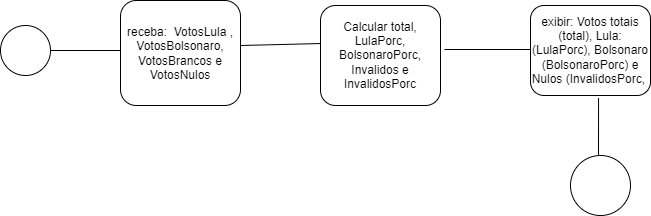

The diagram above was exported from draw.io. Its source (the exported page's mxGraphModel, read from the mxfile embedded in the PNG):
<mxGraphModel dx="868" dy="425" grid="1" gridSize="10" guides="1" tooltips="1" connect="1" arrows="1" fold="1" page="1" pageScale="1" pageWidth="827" pageHeight="1169" math="0" shadow="0">
  <root>
    <mxCell id="0" />
    <mxCell id="1" parent="0" />
    <mxCell id="4FuRg6_X4cArBFWERLSF-1" value="" style="ellipse;whiteSpace=wrap;html=1;aspect=fixed;" vertex="1" parent="1">
      <mxGeometry x="80" y="60" width="50" height="50" as="geometry" />
    </mxCell>
    <mxCell id="4FuRg6_X4cArBFWERLSF-2" value="" style="endArrow=none;html=1;rounded=0;exitX=1;exitY=0.5;exitDx=0;exitDy=0;entryX=0.083;entryY=0.476;entryDx=0;entryDy=0;entryPerimeter=0;" edge="1" parent="1" source="4FuRg6_X4cArBFWERLSF-1" target="4FuRg6_X4cArBFWERLSF-3">
      <mxGeometry width="50" height="50" relative="1" as="geometry">
        <mxPoint x="390" y="150" as="sourcePoint" />
        <mxPoint x="210" y="65" as="targetPoint" />
      </mxGeometry>
    </mxCell>
    <mxCell id="4FuRg6_X4cArBFWERLSF-3" value="receba:&amp;nbsp; VotosLula , VotosBolsonaro, VotosBrancos e VotosNulos" style="rounded=1;whiteSpace=wrap;html=1;" vertex="1" parent="1">
      <mxGeometry x="200" y="35" width="120" height="105" as="geometry" />
    </mxCell>
    <mxCell id="4FuRg6_X4cArBFWERLSF-4" value="" style="endArrow=none;html=1;rounded=0;entryX=0.008;entryY=0.38;entryDx=0;entryDy=0;entryPerimeter=0;" edge="1" parent="1" target="4FuRg6_X4cArBFWERLSF-5">
      <mxGeometry width="50" height="50" relative="1" as="geometry">
        <mxPoint x="320" y="80" as="sourcePoint" />
        <mxPoint x="460" y="88" as="targetPoint" />
      </mxGeometry>
    </mxCell>
    <mxCell id="4FuRg6_X4cArBFWERLSF-5" value="Calcular total, LulaPorc, BolsonaroPorc, Invalidos e InvalidosPorc" style="rounded=1;whiteSpace=wrap;html=1;" vertex="1" parent="1">
      <mxGeometry x="400" y="40" width="120" height="100" as="geometry" />
    </mxCell>
    <mxCell id="4FuRg6_X4cArBFWERLSF-6" value="" style="endArrow=none;html=1;rounded=0;entryX=1.033;entryY=0.44;entryDx=0;entryDy=0;entryPerimeter=0;" edge="1" parent="1" target="4FuRg6_X4cArBFWERLSF-5">
      <mxGeometry width="50" height="50" relative="1" as="geometry">
        <mxPoint x="620" y="84" as="sourcePoint" />
        <mxPoint x="440" y="20" as="targetPoint" />
      </mxGeometry>
    </mxCell>
    <mxCell id="4FuRg6_X4cArBFWERLSF-7" value="exibir: Votos totais (total), Lula: (LulaPorc), Bolsonaro (BolsonaroPorc) e Nulos (InvalidosPorc,&amp;nbsp;" style="rounded=1;whiteSpace=wrap;html=1;" vertex="1" parent="1">
      <mxGeometry x="610" y="40" width="120" height="90" as="geometry" />
    </mxCell>
    <mxCell id="4FuRg6_X4cArBFWERLSF-8" value="" style="endArrow=none;html=1;rounded=0;exitX=0.567;exitY=1.028;exitDx=0;exitDy=0;exitPerimeter=0;" edge="1" parent="1" source="4FuRg6_X4cArBFWERLSF-7">
      <mxGeometry width="50" height="50" relative="1" as="geometry">
        <mxPoint x="390" y="150" as="sourcePoint" />
        <mxPoint x="678" y="190" as="targetPoint" />
      </mxGeometry>
    </mxCell>
    <mxCell id="4FuRg6_X4cArBFWERLSF-9" value="" style="ellipse;whiteSpace=wrap;html=1;aspect=fixed;" vertex="1" parent="1">
      <mxGeometry x="650" y="190" width="60" height="60" as="geometry" />
    </mxCell>
  </root>
</mxGraphModel>